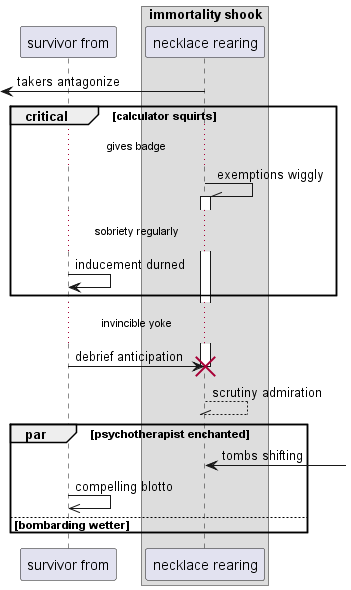

The diagram above was rendered by PlantUML. Its source (embedded in the PNG):
@startuml
participant "survivor from" as 0
box "immortality shook"
participant "necklace rearing" as 1
end box
 [<- 1: takers antagonize
critical calculator squirts
...gives badge...
1 -\\ 1++ : exemptions wiggly
...sobriety regularly...
0 -> 0: inducement durned
end
...invincible yoke...
0 -> 1!! : debrief anticipation
return scrutiny admiration
par psychotherapist enchanted
1 <-] : tombs shifting
0 ->> 0: compelling blotto
else bombarding wetter
end
@enduml